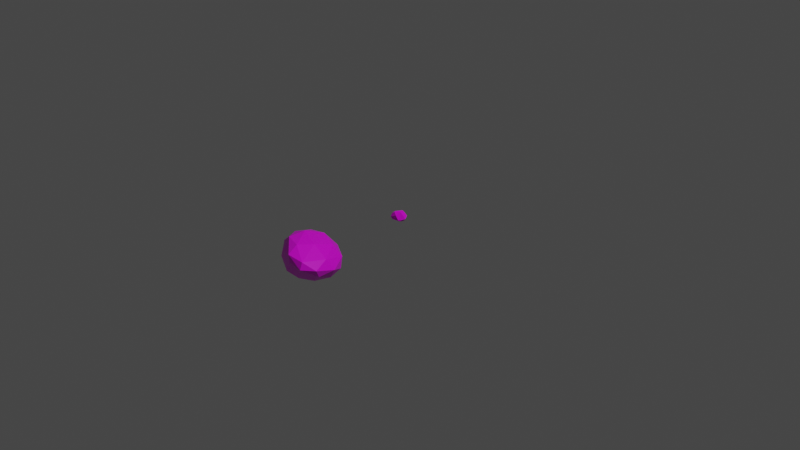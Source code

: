 # Source: Rocks.blend  (saved by Blender 2.92.15; exported with 4.5.12 LTS)
import bpy
from mathutils import Matrix  # noqa: F401  (used for matrix-valued properties, if any)

bpy.ops.wm.read_factory_settings(use_empty=True)
scene = bpy.context.scene
scene.name = 'Scene'

# ---- collections
col_collection = bpy.data.collections.new('Collection'); scene.collection.children.link(col_collection)

# ---- images (referenced by path relative to the original .blend; pixels are not part of the script)
import os
ASSET_DIR = os.environ.get("B2B_ASSET_DIR", "")  # directory of the original .blend (textures are referenced by path, not embedded)
HERE = os.path.dirname(os.path.abspath(__file__))  # packed textures are extracted next to this script under _unpacked/

def load_image(name, relpath, width, height, colorspace="sRGB"):
    """Load a texture the original file referenced (path relative to the .blend, or extracted next to this script)."""
    p = next((c for c in (os.path.join(HERE, relpath), os.path.join(ASSET_DIR, relpath)) if relpath and os.path.exists(c)), "")
    if p:
        img = bpy.data.images.load(p, check_existing=True)
        img.name = name
    else:  # same state as the original file: an image datablock whose file is absent (Cycles renders it pink)
        img = bpy.data.images.new(name, width, height)
        img.source = "FILE"
        img.filepath = "//" + (relpath or name)
    img.colorspace_settings.name = colorspace
    return img
img_rock1 = load_image('rock1', 'rock1.png', 1024, 1024, 'sRGB')

# ---- materials (node trees are filled in below, after node groups)
mat_material = bpy.data.materials.new('Material')
mat_material.alpha_threshold = 0.0
mat_material.use_transparent_shadow = False
mat_material.line_color = (0.0, 0.0, 0.0, 1.0)

# ---- material node trees
mat_material.use_nodes = True; mat_material.node_tree.nodes.clear()
_N = mat_material.node_tree.nodes; _L = mat_material.node_tree.links
n0 = _N.new('ShaderNodeOutputMaterial'); n0.name = 'Material Output'; n0.location = (300, 300)
n1 = _N.new('ShaderNodeBsdfPrincipled'); n1.name = 'Principled BSDF'; n1.location = (10, 300)
n1.distribution = 'GGX'
n1.subsurface_method = 'BURLEY'
n1.inputs[2].default_value = 0.4
n1.inputs[3].default_value = 1.45
n1.inputs[27].default_value = (0.0, 0.0, 0.0, 1.0)
n1.inputs[28].default_value = 1.0
n2 = _N.new('ShaderNodeTexImage'); n2.name = 'Image Texture'; n2.location = (-297, 236)
n2.image = img_rock1
_L.new(n1.outputs[0], n0.inputs[0])
_L.new(n2.outputs[0], n1.inputs[0])
n0.is_active_output = True

# ---- world
world_world = bpy.data.worlds.new('World'); scene.world = world_world
world_world.use_nodes = True; world_world.node_tree.nodes.clear()
_N = world_world.node_tree.nodes; _L = world_world.node_tree.links
n0 = _N.new('ShaderNodeOutputWorld'); n0.name = 'World Output'; n0.location = (300, 300)
n1 = _N.new('ShaderNodeBackground'); n1.name = 'Background'; n1.location = (10, 300)
n1.inputs[0].default_value = (0.05088, 0.05088, 0.05088, 1.0)
_L.new(n1.outputs[0], n0.inputs[0])
n0.is_active_output = True
world_world.color = (0.05088, 0.05088, 0.05088)
world_world.use_sun_shadow = False
world_world.sun_shadow_jitter_overblur = 0.0

# ---- cameras
cam_camera = bpy.data.cameras.new('Camera')
cam_camera.clip_end = 100.0
cam_camera.ortho_scale = 7.314

# ---- lights
light_light = bpy.data.lights.new('Light', 'POINT')
light_light.transmission_factor = 0.0
light_light.energy = 1000.0
light_light.shadow_soft_size = 0.1
light_light.shadow_maximum_resolution = 0.006
light_light.use_absolute_resolution = True

# ---- meshes
me_icosphere = bpy.data.meshes.new('Icosphere')
me_icosphere.from_pydata([(-0.08898, 0.04919, -0.2827), (0.205, -0.1642, -0.1355), (-0.1097, -0.2479, -0.1306), (-0.2998, 0.01367, -0.1306), (-0.1097, 0.2752, -0.1306), (0.2014, 0.1611, -0.1345), (0.1278, -0.3879, 0.1015), (-0.2174, -0.1766, 0.1332), (-0.2174, 0.1467, 0.1332), (0.1256, 0.1365, 0.1021), (0.3659, -0.2681, 0.06104), (0.09085, -0.2681, 0.231), (-0.1152, -0.1177, -0.2434), (0.06559, -0.05898, -0.2434), (0.05011, -0.2318, -0.1531), (0.2366, 0.001604, -0.1576), (0.06559, 0.1311, -0.2434), (-0.2269, 0.03604, -0.2434), (-0.2423, -0.1368, -0.1531), (-0.1152, 0.1898, -0.2434), (-0.2423, 0.1707, -0.1531), (0.05011, 0.2658, -0.1531), (0.3322, -0.2128, -0.03356), (0.3283, -0.0206, -0.03249), (0.002284, -0.3209, -0.003496), (0.2048, -0.3158, -0.01781), (-0.2961, -0.09301, 0.001015), (-0.1844, -0.2468, 0.001015), (-0.1844, 0.2508, 0.001015), (-0.2961, 0.09704, 0.001015), (0.194, 0.1881, -0.01622), (-0.000273, 0.2955, -0.002784), (0.2948, -0.3993, 0.0916), (-0.05859, -0.3144, 0.1429), (-0.2565, -0.01498, 0.1574), (-0.05862, 0.1831, 0.1429), (0.2948, -0.09185, 0.0916), (0.1332, -0.3993, 0.1915), (0.2857, -0.3659, 0.1572), (-0.09084, -0.2129, 0.2279), (-0.09084, -0.02285, 0.2279), (0.1332, -0.09185, 0.1915)], [], [(0, 13, 12), (1, 13, 15), (0, 12, 17), (0, 17, 19), (0, 19, 16), (1, 15, 22), (2, 14, 24), (3, 18, 26), (4, 20, 28), (5, 21, 30), (1, 22, 25), (2, 24, 27), (3, 26, 29), (4, 28, 31), (5, 30, 23), (6, 32, 37), (7, 33, 39), (8, 34, 40), (9, 35, 41), (10, 36, 38), (38, 41, 11), (38, 36, 41), (36, 9, 41), (41, 40, 11), (41, 35, 40), (35, 8, 40), (40, 39, 11), (40, 34, 39), (34, 7, 39), (39, 37, 11), (39, 33, 37), (33, 6, 37), (37, 38, 11), (37, 32, 38), (32, 10, 38), (23, 36, 10), (23, 30, 36), (30, 9, 36), (31, 35, 9), (31, 28, 35), (28, 8, 35), (29, 34, 8), (29, 26, 34), (26, 7, 34), (27, 33, 7), (27, 24, 33), (24, 6, 33), (25, 32, 6), (25, 22, 32), (22, 10, 32), (30, 31, 9), (30, 21, 31), (21, 4, 31), (28, 29, 8), (28, 20, 29), (20, 3, 29), (26, 27, 7), (26, 18, 27), (18, 2, 27), (24, 25, 6), (24, 14, 25), (14, 1, 25), (22, 23, 10), (22, 15, 23), (15, 5, 23), (16, 21, 5), (16, 19, 21), (19, 4, 21), (19, 20, 4), (19, 17, 20), (17, 3, 20), (17, 18, 3), (17, 12, 18), (12, 2, 18), (15, 16, 5), (15, 13, 16), (13, 0, 16), (12, 14, 2), (12, 13, 14), (13, 1, 14)])
_uv = me_icosphere.uv_layers.new(name='UVMap')
_uv.uv.foreach_set('vector', [0.8182, 0.0, 0.7727, 0.07873, 0.8636, 0.07873, 0.7273, 0.1575, 0.6818, 0.07873, 0.6364, 0.1575, 0.09091, 0.0, 0.04545, 0.07873, 0.1364, 0.07873, 0.2727, 0.0, 0.2273, 0.07873, 0.3182, 0.07873, 0.4545, 0.0, 0.4091, 0.07873, 0.5, 0.07873, 0.7273, 0.1575, 0.6364, 0.1575, 0.6818, 0.2362, 0.9091, 0.1575, 0.8182, 0.1575, 0.8636, 0.2362, 0.1818, 0.1575, 0.09091, 0.1575, 0.1364, 0.2362, 0.3636, 0.1575, 0.2727, 0.1575, 0.3182, 0.2362, 0.5455, 0.1575, 0.4545, 0.1575, 0.5, 0.2362, 0.7273, 0.1575, 0.6818, 0.2362, 0.7727, 0.2362, 0.9091, 0.1575, 0.8636, 0.2362, 0.9545, 0.2362, 0.1818, 0.1575, 0.1364, 0.2362, 0.2273, 0.2362, 0.3636, 0.1575, 0.3182, 0.2362, 0.4091, 0.2362, 0.5455, 0.1575, 0.5, 0.2362, 0.5909, 0.2362, 0.8182, 0.3149, 0.7273, 0.3149, 0.7727, 0.3937, 1.0, 0.3149, 0.9091, 0.3149, 0.9545, 0.3937, 0.2727, 0.3149, 0.1818, 0.3149, 0.2273, 0.3937, 0.4545, 0.3149, 0.3636, 0.3149, 0.4091, 0.3937, 0.6364, 0.3149, 0.5455, 0.3149, 0.5909, 0.3937, 0.5909, 0.3937, 0.5, 0.3937, 0.5455, 0.4724, 0.5909, 0.3937, 0.5455, 0.3149, 0.5, 0.3937, 0.5455, 0.3149, 0.4545, 0.3149, 0.5, 0.3937, 0.4091, 0.3937, 0.3182, 0.3937, 0.3636, 0.4724, 0.4091, 0.3937, 0.3636, 0.3149, 0.3182, 0.3937, 0.3636, 0.3149, 0.2727, 0.3149, 0.3182, 0.3937, 0.2273, 0.3937, 0.1364, 0.3937, 0.1818, 0.4724, 0.2273, 0.3937, 0.1818, 0.3149, 0.1364, 0.3937, 0.1818, 0.3149, 0.09091, 0.3149, 0.1364, 0.3937, 0.9545, 0.3937, 0.8636, 0.3937, 0.9091, 0.4724, 0.9545, 0.3937, 0.9091, 0.3149, 0.8636, 0.3937, 0.9091, 0.3149, 0.8182, 0.3149, 0.8636, 0.3937, 0.7727, 0.3937, 0.6818, 0.3937, 0.7273, 0.4724, 0.7727, 0.3937, 0.7273, 0.3149, 0.6818, 0.3937, 0.7273, 0.3149, 0.6364, 0.3149, 0.6818, 0.3937, 0.5909, 0.2362, 0.5455, 0.3149, 0.6364, 0.3149, 0.5909, 0.2362, 0.5, 0.2362, 0.5455, 0.3149, 0.5, 0.2362, 0.4545, 0.3149, 0.5455, 0.3149, 0.4091, 0.2362, 0.3636, 0.3149, 0.4545, 0.3149, 0.4091, 0.2362, 0.3182, 0.2362, 0.3636, 0.3149, 0.3182, 0.2362, 0.2727, 0.3149, 0.3636, 0.3149, 0.2273, 0.2362, 0.1818, 0.3149, 0.2727, 0.3149, 0.2273, 0.2362, 0.1364, 0.2362, 0.1818, 0.3149, 0.1364, 0.2362, 0.09091, 0.3149, 0.1818, 0.3149, 0.9545, 0.2362, 0.9091, 0.3149, 1.0, 0.3149, 0.9545, 0.2362, 0.8636, 0.2362, 0.9091, 0.3149, 0.8636, 0.2362, 0.8182, 0.3149, 0.9091, 0.3149, 0.7727, 0.2362, 0.7273, 0.3149, 0.8182, 0.3149, 0.7727, 0.2362, 0.6818, 0.2362, 0.7273, 0.3149, 0.6818, 0.2362, 0.6364, 0.3149, 0.7273, 0.3149, 0.5, 0.2362, 0.4091, 0.2362, 0.4545, 0.3149, 0.5, 0.2362, 0.4545, 0.1575, 0.4091, 0.2362, 0.4545, 0.1575, 0.3636, 0.1575, 0.4091, 0.2362, 0.3182, 0.2362, 0.2273, 0.2362, 0.2727, 0.3149, 0.3182, 0.2362, 0.2727, 0.1575, 0.2273, 0.2362, 0.2727, 0.1575, 0.1818, 0.1575, 0.2273, 0.2362, 0.1364, 0.2362, 0.04545, 0.2362, 0.09091, 0.3149, 0.1364, 0.2362, 0.09091, 0.1575, 0.04545, 0.2362, 0.09091, 0.1575, 0.0, 0.1575, 0.04545, 0.2362, 0.8636, 0.2362, 0.7727, 0.2362, 0.8182, 0.3149, 0.8636, 0.2362, 0.8182, 0.1575, 0.7727, 0.2362, 0.8182, 0.1575, 0.7273, 0.1575, 0.7727, 0.2362, 0.6818, 0.2362, 0.5909, 0.2362, 0.6364, 0.3149, 0.6818, 0.2362, 0.6364, 0.1575, 0.5909, 0.2362, 0.6364, 0.1575, 0.5455, 0.1575, 0.5909, 0.2362, 0.5, 0.07873, 0.4545, 0.1575, 0.5455, 0.1575, 0.5, 0.07873, 0.4091, 0.07873, 0.4545, 0.1575, 0.4091, 0.07873, 0.3636, 0.1575, 0.4545, 0.1575, 0.3182, 0.07873, 0.2727, 0.1575, 0.3636, 0.1575, 0.3182, 0.07873, 0.2273, 0.07873, 0.2727, 0.1575, 0.2273, 0.07873, 0.1818, 0.1575, 0.2727, 0.1575, 0.1364, 0.07873, 0.09091, 0.1575, 0.1818, 0.1575, 0.1364, 0.07873, 0.04545, 0.07873, 0.09091, 0.1575, 0.04545, 0.07873, 0.0, 0.1575, 0.09091, 0.1575, 0.6364, 0.1575, 0.5909, 0.07873, 0.5455, 0.1575, 0.6364, 0.1575, 0.6818, 0.07873, 0.5909, 0.07873, 0.6818, 0.07873, 0.6364, 0.0, 0.5909, 0.07873, 0.8636, 0.07873, 0.8182, 0.1575, 0.9091, 0.1575, 0.8636, 0.07873, 0.7727, 0.07873, 0.8182, 0.1575, 0.7727, 0.07873, 0.7273, 0.1575, 0.8182, 0.1575])
me_icosphere.materials.append(mat_material)
me_icosphere.use_remesh_fix_poles = True
me_icosphere.use_remesh_preserve_attributes = False
me_icosphere.use_mirror_vertex_groups = False
me_icosphere.update()
me_icosphere_002 = bpy.data.meshes.new('Icosphere.002')
me_icosphere_002.from_pydata([(0.04958, -0.04094, -0.002869), (-0.03341, -0.06586, 0.004669), (-0.006485, 0.08517, 0.01334), (-0.06171, -0.04534, 0.05795), (0.0275, 0.04314, 0.06474), (0.0569, 0.007613, -0.007519), (-0.0584, -0.03297, 0.003103), (-0.03484, 0.05437, -0.0008211), (0.008682, 0.08511, 0.0005129), (0.06012, -0.03571, 0.01605), (0.08569, -0.001681, 0.02582), (0.03521, -0.05347, 0.01139), (-0.07766, -0.02421, 0.02685), (-0.05887, -0.06797, 0.02846), (-0.02207, 0.06969, 0.0293), (0.048, 0.05808, 0.0297), (-0.06198, 0.001361, 0.06325), (-0.01179, 0.05309, 0.07192), (0.01738, -0.06607, 0.05977), (-0.02636, -0.04488, 0.08081), (0.0288, -0.01274, 0.0852)], [], [(0, 1, 6, 7, 8, 5), (15, 4, 20, 10), (14, 17, 4, 15, 8, 2), (18, 11, 9, 10, 20), (12, 13, 3, 16), (17, 16, 3, 19), (6, 1, 13, 12), (1, 0, 9, 11, 18, 13), (15, 10, 5, 8), (16, 17, 14, 2, 7, 12), (17, 19, 18, 20, 4), (5, 10, 9, 0), (13, 18, 19, 3), (7, 6, 12), (8, 7, 2)])
_uv = me_icosphere_002.uv_layers.new(name='UVMap')
_uv.uv.foreach_set('vector', [0.3401, 0.8341, 0.03934, 0.8341, 0.07693, 0.8341, 0.1521, 0.8341, 0.2273, 0.8341, 0.3025, 0.8341, 0.2461, 0.8667, 0.2273, 0.8993, 0.2461, 0.9318, 0.2837, 0.8667, 0.1709, 0.8667, 0.1897, 0.8993, 0.2273, 0.8993, 0.2461, 0.8667, 0.2273, 0.8341, 0.1897, 0.8341, 0.3589, 0.9318, 0.3589, 0.8667, 0.3213, 0.8667, 0.2837, 0.8667, 0.2461, 0.9318, 0.09573, 0.8667, 0.05813, 0.8667, 0.07693, 0.8993, 0.1145, 0.8993, 0.1897, 0.8993, 0.1145, 0.8993, 0.07693, 0.8993, 0.09573, 0.9318, 0.07693, 0.8341, 0.03934, 0.8341, 0.05813, 0.8667, 0.09573, 0.8667, 0.4153, 0.8341, 0.3401, 0.8341, 0.3213, 0.8667, 0.3589, 0.8667, 0.3965, 0.9318, 0.4341, 0.8667, 0.2461, 0.8667, 0.2837, 0.8667, 0.3025, 0.8341, 0.2273, 0.8341, 0.1145, 0.8993, 0.1897, 0.8993, 0.1709, 0.8667, 0.1897, 0.8341, 0.1521, 0.8341, 0.09573, 0.8667, 0.1897, 0.8993, 0.4341, 0.9318, 0.3965, 0.9318, 0.2085, 0.9318, 0.2273, 0.8993, 0.3025, 0.8341, 0.2837, 0.8667, 0.3213, 0.8667, 0.3401, 0.8341, 0.4341, 0.8667, 0.3965, 0.9318, 0.4341, 0.9318, 0.4528, 0.8993, 0.1521, 0.8341, 0.07693, 0.8341, 0.09573, 0.8667, 0.2273, 0.8341, 0.1521, 0.8341, 0.1897, 0.8341])
me_icosphere_002.materials.append(mat_material)
me_icosphere_002.use_remesh_fix_poles = True
me_icosphere_002.use_remesh_preserve_attributes = False
me_icosphere_002.use_mirror_vertex_groups = False
me_icosphere_002.update()

# ---- objects
ob_light = bpy.data.objects.new('Light', light_light)
ob_camera = bpy.data.objects.new('Camera', cam_camera)
ob_m_rock1 = bpy.data.objects.new('M_Rock1', me_icosphere)
ob_m_rock2 = bpy.data.objects.new('M_Rock2', me_icosphere_002)

# ---- transforms, parenting, visibility, modifiers, constraints
ob_light.location = (4.076, 1.005, 5.904)
ob_light.rotation_euler = (0.6503, 0.05522, 1.866)
ob_light.lock_rotations_4d = False
ob_light.empty_display_type = 'ARROWS'
ob_light.color = (0.0, 0.0, 0.0, 0.0)
ob_light.lineart.crease_threshold = 0.0
ob_camera.location = (7.359, -6.926, 4.958)
ob_camera.rotation_euler = (1.109, 0.0, 0.8149)
ob_camera.lock_rotations_4d = False
ob_camera.empty_display_type = 'ARROWS'
ob_camera.color = (0.0, 0.0, 0.0, 0.0)
ob_camera.display_type = 'WIRE'
ob_camera.lineart.crease_threshold = 0.0
ob_m_rock1.location = (0.0, -1.115, 0.0)
ob_m_rock1.lineart.crease_threshold = 0.0
_m = ob_m_rock1.modifiers.new('Multires', 'MULTIRES')
_m.uv_smooth = 'PRESERVE_CORNERS'
_m.levels = 1
_m.sculpt_levels = 2
_m.render_levels = 2
ob_m_rock2.location = (0.0, 0.005092, 0.0)
ob_m_rock2.lineart.crease_threshold = 0.0

# ---- collection membership
col_collection.objects.link(ob_light)
col_collection.objects.link(ob_camera)
col_collection.objects.link(ob_m_rock1)
col_collection.objects.link(ob_m_rock2)

# ---- scene / render settings (as saved in the file)
scene.camera = ob_camera
scene.frame_start = 1; scene.frame_end = 250; scene.frame_set(1)
scene.render.engine = 'BLENDER_EEVEE_NEXT'
scene.cycles.use_denoising = False
scene.cycles.samples = 128
scene.cycles.sampling_pattern = 'TABULATED_SOBOL'
scene.cycles.use_adaptive_sampling = False
scene.cycles.use_light_tree = False
scene.view_settings.view_transform = 'Filmic'
bpy.context.view_layer.update()
